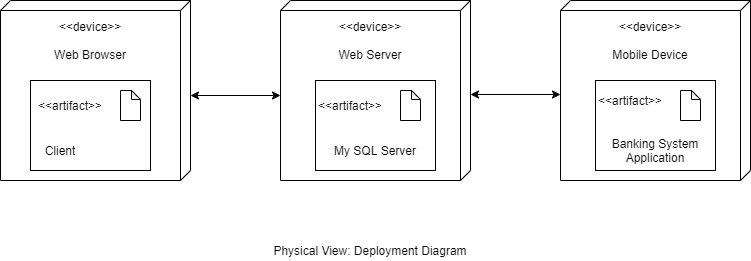

The diagram above was exported from draw.io. Its source (the exported page's mxGraphModel, read from the mxfile embedded in the PNG):
<mxGraphModel dx="1563" dy="659" grid="1" gridSize="10" guides="1" tooltips="1" connect="1" arrows="1" fold="1" page="1" pageScale="1" pageWidth="827" pageHeight="1169" math="0" shadow="0">
  <root>
    <mxCell id="0" />
    <mxCell id="1" parent="0" />
    <mxCell id="4qcTn_RsMooeeQHiVfL6-1" value="" style="verticalAlign=top;align=left;spacingTop=8;spacingLeft=2;spacingRight=12;shape=cube;size=10;direction=south;fontStyle=4;html=1;" vertex="1" parent="1">
      <mxGeometry x="30" y="210" width="190" height="180" as="geometry" />
    </mxCell>
    <mxCell id="4qcTn_RsMooeeQHiVfL6-2" value="" style="verticalAlign=top;align=left;spacingTop=8;spacingLeft=2;spacingRight=12;shape=cube;size=10;direction=south;fontStyle=4;html=1;" vertex="1" parent="1">
      <mxGeometry x="310" y="210" width="190" height="180" as="geometry" />
    </mxCell>
    <mxCell id="4qcTn_RsMooeeQHiVfL6-3" value="" style="verticalAlign=top;align=left;spacingTop=8;spacingLeft=2;spacingRight=12;shape=cube;size=10;direction=south;fontStyle=4;html=1;" vertex="1" parent="1">
      <mxGeometry x="590" y="210" width="190" height="180" as="geometry" />
    </mxCell>
    <mxCell id="4qcTn_RsMooeeQHiVfL6-4" value="&amp;lt;&amp;lt;device&amp;gt;&amp;gt;&lt;br&gt;&lt;br&gt;Web Browser&lt;br&gt;" style="text;html=1;strokeColor=none;fillColor=none;align=center;verticalAlign=middle;whiteSpace=wrap;rounded=0;" vertex="1" parent="1">
      <mxGeometry x="80" y="240" width="80" height="20" as="geometry" />
    </mxCell>
    <mxCell id="4qcTn_RsMooeeQHiVfL6-5" value="&amp;lt;&amp;lt;device&amp;gt;&amp;gt;&lt;br&gt;&lt;br&gt;Web Server&lt;br&gt;" style="text;html=1;strokeColor=none;fillColor=none;align=center;verticalAlign=middle;whiteSpace=wrap;rounded=0;" vertex="1" parent="1">
      <mxGeometry x="360" y="240" width="80" height="20" as="geometry" />
    </mxCell>
    <mxCell id="4qcTn_RsMooeeQHiVfL6-6" value="&amp;lt;&amp;lt;device&amp;gt;&amp;gt;&lt;br&gt;&lt;br&gt;Mobile Device" style="text;html=1;strokeColor=none;fillColor=none;align=center;verticalAlign=middle;whiteSpace=wrap;rounded=0;" vertex="1" parent="1">
      <mxGeometry x="640" y="240" width="80" height="20" as="geometry" />
    </mxCell>
    <mxCell id="4qcTn_RsMooeeQHiVfL6-7" value="" style="rounded=0;whiteSpace=wrap;html=1;" vertex="1" parent="1">
      <mxGeometry x="60" y="290" width="120" height="90" as="geometry" />
    </mxCell>
    <mxCell id="4qcTn_RsMooeeQHiVfL6-8" value="" style="rounded=0;whiteSpace=wrap;html=1;" vertex="1" parent="1">
      <mxGeometry x="345" y="290" width="120" height="90" as="geometry" />
    </mxCell>
    <mxCell id="4qcTn_RsMooeeQHiVfL6-9" value="" style="rounded=0;whiteSpace=wrap;html=1;" vertex="1" parent="1">
      <mxGeometry x="625" y="290" width="120" height="90" as="geometry" />
    </mxCell>
    <mxCell id="4qcTn_RsMooeeQHiVfL6-10" value="&amp;lt;&amp;lt;artifact&amp;gt;&amp;gt;" style="text;html=1;strokeColor=none;fillColor=none;align=center;verticalAlign=middle;whiteSpace=wrap;rounded=0;" vertex="1" parent="1">
      <mxGeometry x="80" y="305" width="40" height="20" as="geometry" />
    </mxCell>
    <mxCell id="4qcTn_RsMooeeQHiVfL6-11" value="&amp;lt;&amp;lt;artifact&amp;gt;&amp;gt;" style="text;html=1;strokeColor=none;fillColor=none;align=center;verticalAlign=middle;whiteSpace=wrap;rounded=0;" vertex="1" parent="1">
      <mxGeometry x="360" y="305" width="40" height="20" as="geometry" />
    </mxCell>
    <mxCell id="4qcTn_RsMooeeQHiVfL6-12" value="&amp;lt;&amp;lt;artifact&amp;gt;&amp;gt;" style="text;html=1;strokeColor=none;fillColor=none;align=center;verticalAlign=middle;whiteSpace=wrap;rounded=0;" vertex="1" parent="1">
      <mxGeometry x="640" y="300" width="40" height="20" as="geometry" />
    </mxCell>
    <mxCell id="4qcTn_RsMooeeQHiVfL6-14" value="" style="shape=note;whiteSpace=wrap;html=1;backgroundOutline=1;darkOpacity=0.05;size=9;" vertex="1" parent="1">
      <mxGeometry x="150" y="300" width="20" height="30" as="geometry" />
    </mxCell>
    <mxCell id="4qcTn_RsMooeeQHiVfL6-17" value="" style="shape=note;whiteSpace=wrap;html=1;backgroundOutline=1;darkOpacity=0.05;size=9;" vertex="1" parent="1">
      <mxGeometry x="430" y="300" width="20" height="30" as="geometry" />
    </mxCell>
    <mxCell id="4qcTn_RsMooeeQHiVfL6-18" value="" style="shape=note;whiteSpace=wrap;html=1;backgroundOutline=1;darkOpacity=0.05;size=9;" vertex="1" parent="1">
      <mxGeometry x="710" y="300" width="20" height="30" as="geometry" />
    </mxCell>
    <mxCell id="4qcTn_RsMooeeQHiVfL6-20" value="Banking System Application" style="text;html=1;strokeColor=none;fillColor=none;align=center;verticalAlign=middle;whiteSpace=wrap;rounded=0;" vertex="1" parent="1">
      <mxGeometry x="640" y="350" width="90" height="20" as="geometry" />
    </mxCell>
    <mxCell id="4qcTn_RsMooeeQHiVfL6-21" value="My SQL Server" style="text;html=1;strokeColor=none;fillColor=none;align=center;verticalAlign=middle;whiteSpace=wrap;rounded=0;" vertex="1" parent="1">
      <mxGeometry x="360" y="350" width="90" height="20" as="geometry" />
    </mxCell>
    <mxCell id="4qcTn_RsMooeeQHiVfL6-22" value="Client" style="text;html=1;strokeColor=none;fillColor=none;align=center;verticalAlign=middle;whiteSpace=wrap;rounded=0;" vertex="1" parent="1">
      <mxGeometry x="60" y="350" width="60" height="20" as="geometry" />
    </mxCell>
    <mxCell id="4qcTn_RsMooeeQHiVfL6-23" value="" style="endArrow=classic;startArrow=classic;html=1;entryX=0;entryY=0;entryDx=95;entryDy=190;entryPerimeter=0;" edge="1" parent="1" target="4qcTn_RsMooeeQHiVfL6-2">
      <mxGeometry width="50" height="50" relative="1" as="geometry">
        <mxPoint x="220" y="305" as="sourcePoint" />
        <mxPoint x="300" y="305" as="targetPoint" />
      </mxGeometry>
    </mxCell>
    <mxCell id="4qcTn_RsMooeeQHiVfL6-24" value="" style="endArrow=classic;startArrow=classic;html=1;entryX=0;entryY=0;entryDx=95;entryDy=190;entryPerimeter=0;" edge="1" parent="1">
      <mxGeometry width="50" height="50" relative="1" as="geometry">
        <mxPoint x="500" y="304" as="sourcePoint" />
        <mxPoint x="590" y="304" as="targetPoint" />
      </mxGeometry>
    </mxCell>
    <mxCell id="4qcTn_RsMooeeQHiVfL6-25" value="Physical View: Deployment Diagram" style="text;html=1;strokeColor=none;fillColor=none;align=center;verticalAlign=middle;whiteSpace=wrap;rounded=0;" vertex="1" parent="1">
      <mxGeometry x="270" y="450" width="260" height="20" as="geometry" />
    </mxCell>
  </root>
</mxGraphModel>